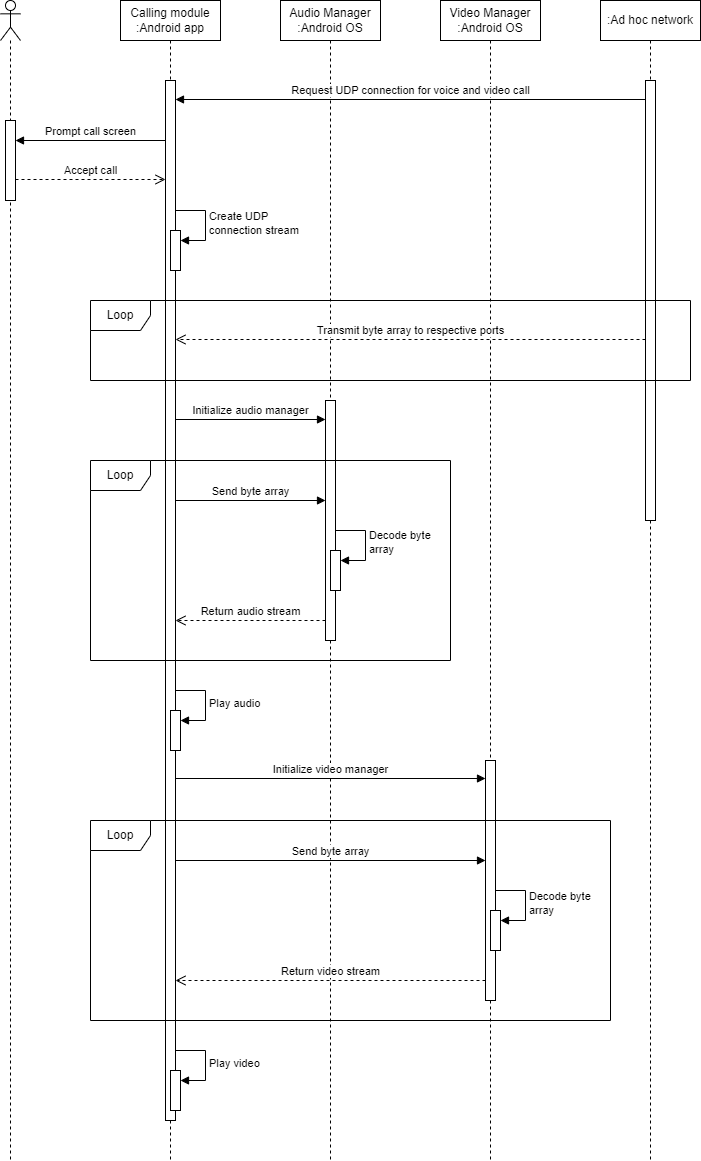

The diagram above was exported from draw.io. Its source (the exported page's mxGraphModel, read from the mxfile embedded in the PNG):
<mxGraphModel dx="1720" dy="898" grid="1" gridSize="10" guides="1" tooltips="1" connect="1" arrows="1" fold="1" page="1" pageScale="1" pageWidth="850" pageHeight="1100" math="0" shadow="0">
  <root>
    <mxCell id="0" />
    <mxCell id="1" parent="0" />
    <mxCell id="ImXFFiU9ZaynLM_Wwgco-1" value="" style="shape=umlLifeline;perimeter=lifelinePerimeter;whiteSpace=wrap;html=1;container=1;dropTarget=0;collapsible=0;recursiveResize=0;outlineConnect=0;portConstraint=eastwest;newEdgeStyle={&quot;curved&quot;:0,&quot;rounded&quot;:0};participant=umlActor;" vertex="1" parent="1">
      <mxGeometry x="70" y="40" width="20" height="1160" as="geometry" />
    </mxCell>
    <mxCell id="ImXFFiU9ZaynLM_Wwgco-11" value="" style="html=1;points=[[0,0,0,0,5],[0,1,0,0,-5],[1,0,0,0,5],[1,1,0,0,-5]];perimeter=orthogonalPerimeter;outlineConnect=0;targetShapes=umlLifeline;portConstraint=eastwest;newEdgeStyle={&quot;curved&quot;:0,&quot;rounded&quot;:0};" vertex="1" parent="ImXFFiU9ZaynLM_Wwgco-1">
      <mxGeometry x="5" y="120" width="10" height="80" as="geometry" />
    </mxCell>
    <mxCell id="ImXFFiU9ZaynLM_Wwgco-2" value="Calling module :Android app" style="shape=umlLifeline;perimeter=lifelinePerimeter;whiteSpace=wrap;html=1;container=1;dropTarget=0;collapsible=0;recursiveResize=0;outlineConnect=0;portConstraint=eastwest;newEdgeStyle={&quot;curved&quot;:0,&quot;rounded&quot;:0};" vertex="1" parent="1">
      <mxGeometry x="190" y="40" width="100" height="1160" as="geometry" />
    </mxCell>
    <mxCell id="ImXFFiU9ZaynLM_Wwgco-7" value="" style="html=1;points=[[0,0,0,0,5],[0,1,0,0,-5],[1,0,0,0,5],[1,1,0,0,-5]];perimeter=orthogonalPerimeter;outlineConnect=0;targetShapes=umlLifeline;portConstraint=eastwest;newEdgeStyle={&quot;curved&quot;:0,&quot;rounded&quot;:0};" vertex="1" parent="ImXFFiU9ZaynLM_Wwgco-2">
      <mxGeometry x="45" y="80" width="10" height="1040" as="geometry" />
    </mxCell>
    <mxCell id="ImXFFiU9ZaynLM_Wwgco-14" value="" style="html=1;points=[[0,0,0,0,5],[0,1,0,0,-5],[1,0,0,0,5],[1,1,0,0,-5]];perimeter=orthogonalPerimeter;outlineConnect=0;targetShapes=umlLifeline;portConstraint=eastwest;newEdgeStyle={&quot;curved&quot;:0,&quot;rounded&quot;:0};" vertex="1" parent="ImXFFiU9ZaynLM_Wwgco-2">
      <mxGeometry x="50" y="230" width="10" height="40" as="geometry" />
    </mxCell>
    <mxCell id="ImXFFiU9ZaynLM_Wwgco-15" value="Create UDP&lt;div&gt;connection stream&lt;/div&gt;" style="html=1;align=left;spacingLeft=2;endArrow=block;rounded=0;edgeStyle=orthogonalEdgeStyle;curved=0;rounded=0;" edge="1" target="ImXFFiU9ZaynLM_Wwgco-14" parent="ImXFFiU9ZaynLM_Wwgco-2">
      <mxGeometry relative="1" as="geometry">
        <mxPoint x="55" y="210" as="sourcePoint" />
        <Array as="points">
          <mxPoint x="85" y="240" />
        </Array>
      </mxGeometry>
    </mxCell>
    <mxCell id="ImXFFiU9ZaynLM_Wwgco-26" value="" style="html=1;points=[[0,0,0,0,5],[0,1,0,0,-5],[1,0,0,0,5],[1,1,0,0,-5]];perimeter=orthogonalPerimeter;outlineConnect=0;targetShapes=umlLifeline;portConstraint=eastwest;newEdgeStyle={&quot;curved&quot;:0,&quot;rounded&quot;:0};" vertex="1" parent="ImXFFiU9ZaynLM_Wwgco-2">
      <mxGeometry x="50" y="710" width="10" height="40" as="geometry" />
    </mxCell>
    <mxCell id="ImXFFiU9ZaynLM_Wwgco-27" value="Play audio" style="html=1;align=left;spacingLeft=2;endArrow=block;rounded=0;edgeStyle=orthogonalEdgeStyle;curved=0;rounded=0;" edge="1" target="ImXFFiU9ZaynLM_Wwgco-26" parent="ImXFFiU9ZaynLM_Wwgco-2">
      <mxGeometry relative="1" as="geometry">
        <mxPoint x="55" y="690" as="sourcePoint" />
        <Array as="points">
          <mxPoint x="85" y="720" />
        </Array>
      </mxGeometry>
    </mxCell>
    <mxCell id="ImXFFiU9ZaynLM_Wwgco-35" value="" style="html=1;points=[[0,0,0,0,5],[0,1,0,0,-5],[1,0,0,0,5],[1,1,0,0,-5]];perimeter=orthogonalPerimeter;outlineConnect=0;targetShapes=umlLifeline;portConstraint=eastwest;newEdgeStyle={&quot;curved&quot;:0,&quot;rounded&quot;:0};" vertex="1" parent="ImXFFiU9ZaynLM_Wwgco-2">
      <mxGeometry x="50" y="1070" width="10" height="40" as="geometry" />
    </mxCell>
    <mxCell id="ImXFFiU9ZaynLM_Wwgco-36" value="Play video" style="html=1;align=left;spacingLeft=2;endArrow=block;rounded=0;edgeStyle=orthogonalEdgeStyle;curved=0;rounded=0;" edge="1" target="ImXFFiU9ZaynLM_Wwgco-35" parent="ImXFFiU9ZaynLM_Wwgco-2">
      <mxGeometry relative="1" as="geometry">
        <mxPoint x="55" y="1050" as="sourcePoint" />
        <Array as="points">
          <mxPoint x="85" y="1080" />
        </Array>
      </mxGeometry>
    </mxCell>
    <mxCell id="ImXFFiU9ZaynLM_Wwgco-3" value="Audio Manager :Android OS" style="shape=umlLifeline;perimeter=lifelinePerimeter;whiteSpace=wrap;html=1;container=1;dropTarget=0;collapsible=0;recursiveResize=0;outlineConnect=0;portConstraint=eastwest;newEdgeStyle={&quot;curved&quot;:0,&quot;rounded&quot;:0};" vertex="1" parent="1">
      <mxGeometry x="350" y="40" width="100" height="1160" as="geometry" />
    </mxCell>
    <mxCell id="ImXFFiU9ZaynLM_Wwgco-18" value="" style="html=1;points=[[0,0,0,0,5],[0,1,0,0,-5],[1,0,0,0,5],[1,1,0,0,-5]];perimeter=orthogonalPerimeter;outlineConnect=0;targetShapes=umlLifeline;portConstraint=eastwest;newEdgeStyle={&quot;curved&quot;:0,&quot;rounded&quot;:0};" vertex="1" parent="ImXFFiU9ZaynLM_Wwgco-3">
      <mxGeometry x="45" y="400" width="10" height="240" as="geometry" />
    </mxCell>
    <mxCell id="ImXFFiU9ZaynLM_Wwgco-4" value="Video Manager :Android OS" style="shape=umlLifeline;perimeter=lifelinePerimeter;whiteSpace=wrap;html=1;container=1;dropTarget=0;collapsible=0;recursiveResize=0;outlineConnect=0;portConstraint=eastwest;newEdgeStyle={&quot;curved&quot;:0,&quot;rounded&quot;:0};" vertex="1" parent="1">
      <mxGeometry x="510" y="40" width="100" height="1160" as="geometry" />
    </mxCell>
    <mxCell id="ImXFFiU9ZaynLM_Wwgco-28" value="" style="html=1;points=[[0,0,0,0,5],[0,1,0,0,-5],[1,0,0,0,5],[1,1,0,0,-5]];perimeter=orthogonalPerimeter;outlineConnect=0;targetShapes=umlLifeline;portConstraint=eastwest;newEdgeStyle={&quot;curved&quot;:0,&quot;rounded&quot;:0};" vertex="1" parent="ImXFFiU9ZaynLM_Wwgco-4">
      <mxGeometry x="45" y="760" width="10" height="240" as="geometry" />
    </mxCell>
    <mxCell id="ImXFFiU9ZaynLM_Wwgco-5" value=":Ad hoc network" style="shape=umlLifeline;perimeter=lifelinePerimeter;whiteSpace=wrap;html=1;container=1;dropTarget=0;collapsible=0;recursiveResize=0;outlineConnect=0;portConstraint=eastwest;newEdgeStyle={&quot;curved&quot;:0,&quot;rounded&quot;:0};" vertex="1" parent="1">
      <mxGeometry x="670" y="40" width="100" height="1160" as="geometry" />
    </mxCell>
    <mxCell id="ImXFFiU9ZaynLM_Wwgco-6" value="" style="html=1;points=[[0,0,0,0,5],[0,1,0,0,-5],[1,0,0,0,5],[1,1,0,0,-5]];perimeter=orthogonalPerimeter;outlineConnect=0;targetShapes=umlLifeline;portConstraint=eastwest;newEdgeStyle={&quot;curved&quot;:0,&quot;rounded&quot;:0};" vertex="1" parent="ImXFFiU9ZaynLM_Wwgco-5">
      <mxGeometry x="45" y="80" width="10" height="440" as="geometry" />
    </mxCell>
    <mxCell id="ImXFFiU9ZaynLM_Wwgco-10" value="Request UDP connection for voice and video call" style="html=1;verticalAlign=bottom;endArrow=block;curved=0;rounded=0;" edge="1" parent="1">
      <mxGeometry width="80" relative="1" as="geometry">
        <mxPoint x="715" y="139" as="sourcePoint" />
        <mxPoint x="244.9999999999999" y="139" as="targetPoint" />
      </mxGeometry>
    </mxCell>
    <mxCell id="ImXFFiU9ZaynLM_Wwgco-12" value="Prompt call screen" style="html=1;verticalAlign=bottom;endArrow=block;curved=0;rounded=0;" edge="1" parent="1">
      <mxGeometry width="80" relative="1" as="geometry">
        <mxPoint x="234.9999999999999" y="180" as="sourcePoint" />
        <mxPoint x="84.99999999999989" y="180" as="targetPoint" />
      </mxGeometry>
    </mxCell>
    <mxCell id="ImXFFiU9ZaynLM_Wwgco-13" value="Accept call" style="html=1;verticalAlign=bottom;endArrow=open;dashed=1;endSize=8;curved=0;rounded=0;" edge="1" parent="1">
      <mxGeometry relative="1" as="geometry">
        <mxPoint x="84.99999999999989" y="219" as="sourcePoint" />
        <mxPoint x="234.9999999999999" y="219" as="targetPoint" />
      </mxGeometry>
    </mxCell>
    <mxCell id="ImXFFiU9ZaynLM_Wwgco-16" value="Loop" style="shape=umlFrame;whiteSpace=wrap;html=1;pointerEvents=0;" vertex="1" parent="1">
      <mxGeometry x="160" y="340" width="600" height="80" as="geometry" />
    </mxCell>
    <mxCell id="ImXFFiU9ZaynLM_Wwgco-17" value="Transmit byte array to respective ports" style="html=1;verticalAlign=bottom;endArrow=open;dashed=1;endSize=8;curved=0;rounded=0;" edge="1" parent="1">
      <mxGeometry relative="1" as="geometry">
        <mxPoint x="715" y="379.0000000000001" as="sourcePoint" />
        <mxPoint x="244.9999999999999" y="379.0000000000001" as="targetPoint" />
      </mxGeometry>
    </mxCell>
    <mxCell id="ImXFFiU9ZaynLM_Wwgco-19" value="Initialize audio manager" style="html=1;verticalAlign=bottom;endArrow=block;curved=0;rounded=0;" edge="1" parent="1">
      <mxGeometry width="80" relative="1" as="geometry">
        <mxPoint x="245" y="459" as="sourcePoint" />
        <mxPoint x="395" y="459" as="targetPoint" />
      </mxGeometry>
    </mxCell>
    <mxCell id="ImXFFiU9ZaynLM_Wwgco-20" value="Loop" style="shape=umlFrame;whiteSpace=wrap;html=1;pointerEvents=0;" vertex="1" parent="1">
      <mxGeometry x="160" y="500" width="360" height="200" as="geometry" />
    </mxCell>
    <mxCell id="ImXFFiU9ZaynLM_Wwgco-22" value="Send byte array" style="html=1;verticalAlign=bottom;endArrow=block;curved=0;rounded=0;" edge="1" parent="1">
      <mxGeometry width="80" relative="1" as="geometry">
        <mxPoint x="245" y="540" as="sourcePoint" />
        <mxPoint x="395" y="540" as="targetPoint" />
      </mxGeometry>
    </mxCell>
    <mxCell id="ImXFFiU9ZaynLM_Wwgco-23" value="" style="html=1;points=[[0,0,0,0,5],[0,1,0,0,-5],[1,0,0,0,5],[1,1,0,0,-5]];perimeter=orthogonalPerimeter;outlineConnect=0;targetShapes=umlLifeline;portConstraint=eastwest;newEdgeStyle={&quot;curved&quot;:0,&quot;rounded&quot;:0};" vertex="1" parent="1">
      <mxGeometry x="400" y="590" width="10" height="40" as="geometry" />
    </mxCell>
    <mxCell id="ImXFFiU9ZaynLM_Wwgco-24" value="Decode byte&lt;div&gt;array&lt;/div&gt;" style="html=1;align=left;spacingLeft=2;endArrow=block;rounded=0;edgeStyle=orthogonalEdgeStyle;curved=0;rounded=0;" edge="1" target="ImXFFiU9ZaynLM_Wwgco-23" parent="1">
      <mxGeometry x="-0.0028" relative="1" as="geometry">
        <mxPoint x="405" y="570" as="sourcePoint" />
        <Array as="points">
          <mxPoint x="435" y="600" />
        </Array>
        <mxPoint as="offset" />
      </mxGeometry>
    </mxCell>
    <mxCell id="ImXFFiU9ZaynLM_Wwgco-25" value="Return audio stream" style="html=1;verticalAlign=bottom;endArrow=open;dashed=1;endSize=8;curved=0;rounded=0;" edge="1" parent="1">
      <mxGeometry relative="1" as="geometry">
        <mxPoint x="395" y="659.9999999999999" as="sourcePoint" />
        <mxPoint x="244.9999999999999" y="659.9999999999999" as="targetPoint" />
      </mxGeometry>
    </mxCell>
    <mxCell id="ImXFFiU9ZaynLM_Wwgco-29" value="Initialize video manager" style="html=1;verticalAlign=bottom;endArrow=block;curved=0;rounded=0;" edge="1" parent="1">
      <mxGeometry width="80" relative="1" as="geometry">
        <mxPoint x="245" y="818" as="sourcePoint" />
        <mxPoint x="555" y="818" as="targetPoint" />
      </mxGeometry>
    </mxCell>
    <mxCell id="ImXFFiU9ZaynLM_Wwgco-30" value="Loop" style="shape=umlFrame;whiteSpace=wrap;html=1;pointerEvents=0;" vertex="1" parent="1">
      <mxGeometry x="160" y="860" width="520" height="200" as="geometry" />
    </mxCell>
    <mxCell id="ImXFFiU9ZaynLM_Wwgco-31" value="Send byte array" style="html=1;verticalAlign=bottom;endArrow=block;curved=0;rounded=0;" edge="1" parent="1">
      <mxGeometry width="80" relative="1" as="geometry">
        <mxPoint x="245" y="900" as="sourcePoint" />
        <mxPoint x="555" y="900" as="targetPoint" />
      </mxGeometry>
    </mxCell>
    <mxCell id="ImXFFiU9ZaynLM_Wwgco-32" value="" style="html=1;points=[[0,0,0,0,5],[0,1,0,0,-5],[1,0,0,0,5],[1,1,0,0,-5]];perimeter=orthogonalPerimeter;outlineConnect=0;targetShapes=umlLifeline;portConstraint=eastwest;newEdgeStyle={&quot;curved&quot;:0,&quot;rounded&quot;:0};" vertex="1" parent="1">
      <mxGeometry x="560" y="950" width="10" height="40" as="geometry" />
    </mxCell>
    <mxCell id="ImXFFiU9ZaynLM_Wwgco-33" value="Decode byte&lt;div&gt;array&lt;/div&gt;" style="html=1;align=left;spacingLeft=2;endArrow=block;rounded=0;edgeStyle=orthogonalEdgeStyle;curved=0;rounded=0;" edge="1" target="ImXFFiU9ZaynLM_Wwgco-32" parent="1">
      <mxGeometry relative="1" as="geometry">
        <mxPoint x="565" y="930" as="sourcePoint" />
        <Array as="points">
          <mxPoint x="595" y="960" />
        </Array>
      </mxGeometry>
    </mxCell>
    <mxCell id="ImXFFiU9ZaynLM_Wwgco-34" value="Return video stream" style="html=1;verticalAlign=bottom;endArrow=open;dashed=1;endSize=8;curved=0;rounded=0;" edge="1" parent="1">
      <mxGeometry relative="1" as="geometry">
        <mxPoint x="555" y="1020" as="sourcePoint" />
        <mxPoint x="245" y="1020" as="targetPoint" />
      </mxGeometry>
    </mxCell>
  </root>
</mxGraphModel>